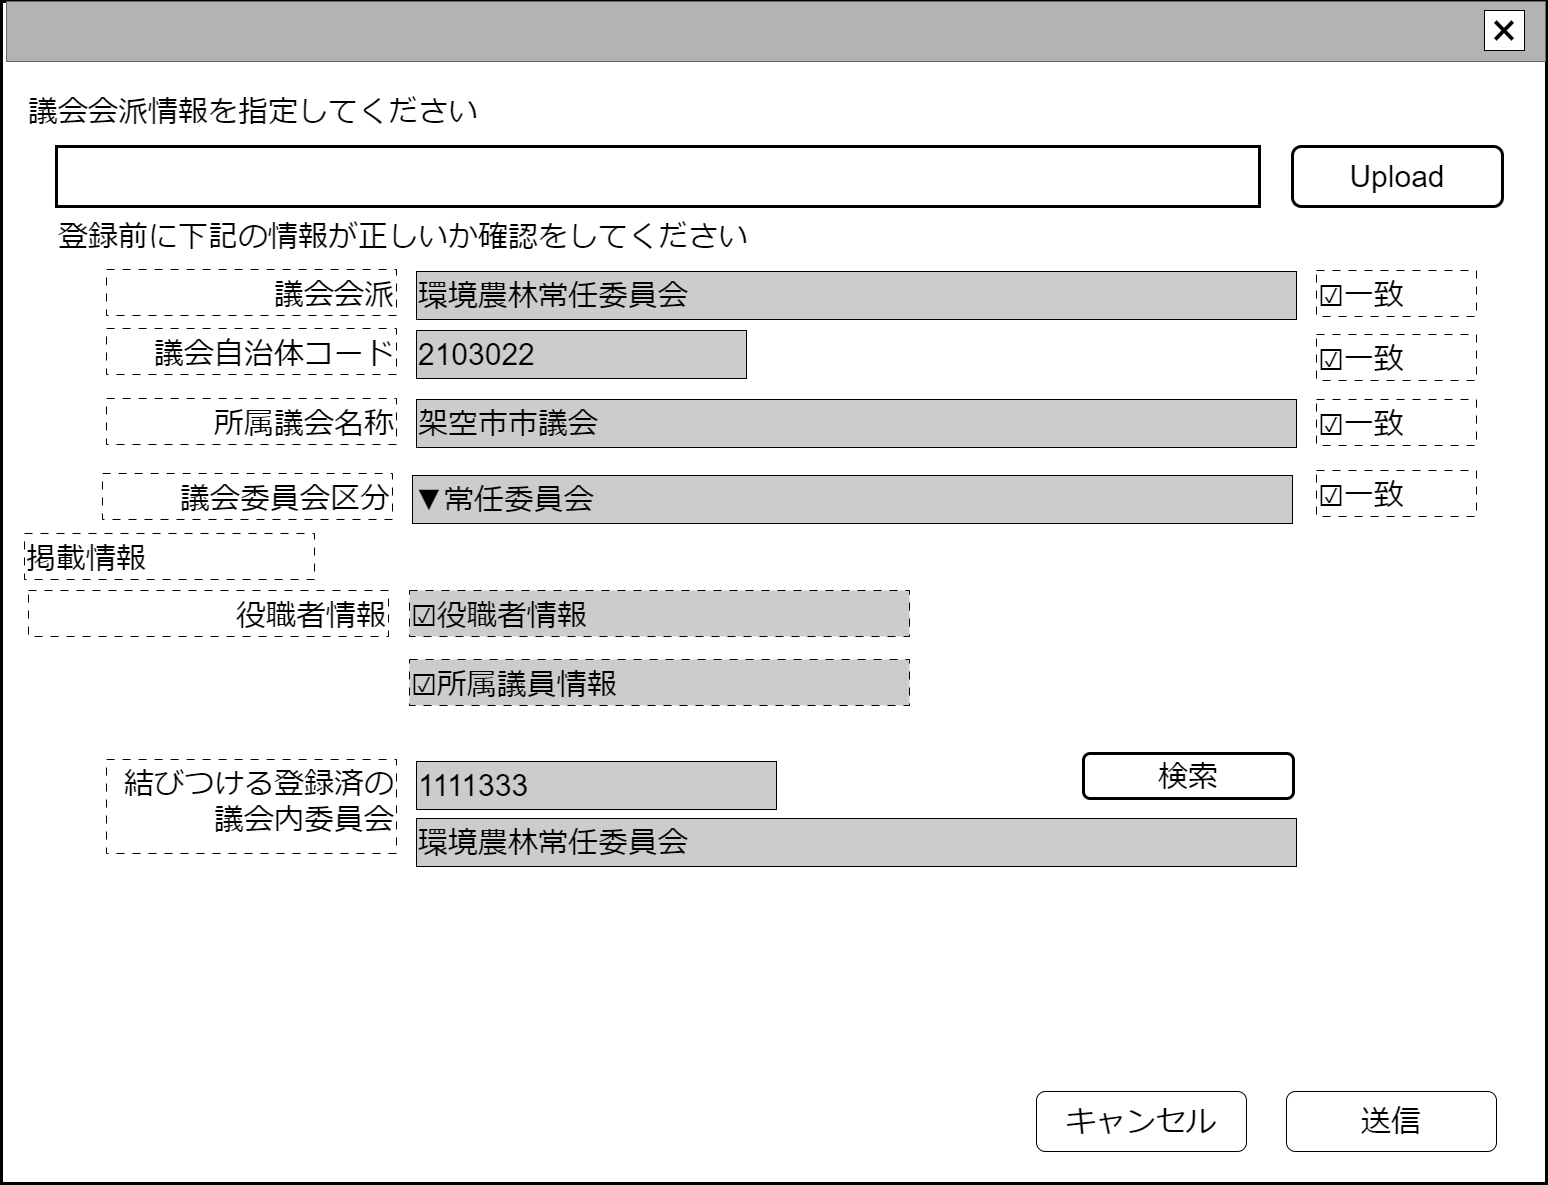

The diagram above was exported from draw.io. Its source (the exported page's mxGraphModel, read from the mxfile embedded in the PNG):
<mxGraphModel dx="2833" dy="1673" grid="1" gridSize="10" guides="1" tooltips="1" connect="1" arrows="1" fold="1" page="1" pageScale="1" pageWidth="1600" pageHeight="1200" math="0" shadow="0">
  <root>
    <mxCell id="0" />
    <mxCell id="cFaB45KztUIKXS-_cTrr-9" value="ウインドウ" style="locked=1;" parent="0" />
    <mxCell id="cFaB45KztUIKXS-_cTrr-10" value="" style="rounded=0;whiteSpace=wrap;html=1;strokeWidth=3;" parent="cFaB45KztUIKXS-_cTrr-9" vertex="1">
      <mxGeometry x="6" y="8" width="1545" height="1182" as="geometry" />
    </mxCell>
    <mxCell id="cFaB45KztUIKXS-_cTrr-11" value="" style="rounded=0;whiteSpace=wrap;html=1;fillColor=#B3B3B3;fontColor=#333333;strokeColor=#666666;" parent="cFaB45KztUIKXS-_cTrr-9" vertex="1">
      <mxGeometry x="11" y="8" width="1539" height="60" as="geometry" />
    </mxCell>
    <mxCell id="cFaB45KztUIKXS-_cTrr-12" value="&lt;font style=&quot;font-size: 48px;&quot;&gt;×&lt;/font&gt;" style="rounded=0;whiteSpace=wrap;html=1;" parent="cFaB45KztUIKXS-_cTrr-9" vertex="1">
      <mxGeometry x="1489" y="17" width="40" height="40" as="geometry" />
    </mxCell>
    <mxCell id="cFaB45KztUIKXS-_cTrr-14" value="名称未設定レイヤ" style="" parent="0" />
    <mxCell id="HvR4dSRWBfD3urc1JDpB-8" value="&lt;font style=&quot;font-size: 30px;&quot;&gt;登録前に下記の情報が正しいか確認をしてください&lt;/font&gt;" style="text;html=1;strokeColor=none;fillColor=none;align=left;verticalAlign=middle;whiteSpace=wrap;rounded=0;" parent="cFaB45KztUIKXS-_cTrr-14" vertex="1">
      <mxGeometry x="61" y="228" width="750" height="30" as="geometry" />
    </mxCell>
    <mxCell id="HvR4dSRWBfD3urc1JDpB-15" value="&lt;span style=&quot;font-size: 30px;&quot;&gt;送信&lt;/span&gt;" style="rounded=1;whiteSpace=wrap;html=1;" parent="cFaB45KztUIKXS-_cTrr-14" vertex="1">
      <mxGeometry x="1291" y="1098" width="210" height="60" as="geometry" />
    </mxCell>
    <mxCell id="HvR4dSRWBfD3urc1JDpB-16" value="&lt;span style=&quot;font-size: 30px;&quot;&gt;キャンセル&lt;/span&gt;" style="rounded=1;whiteSpace=wrap;html=1;" parent="cFaB45KztUIKXS-_cTrr-14" vertex="1">
      <mxGeometry x="1041" y="1098" width="210" height="60" as="geometry" />
    </mxCell>
    <mxCell id="rMlkWfYMhBXUC336Wd6b-3" value="&lt;span style=&quot;font-size: 30px;&quot;&gt;Upload&lt;/span&gt;" style="rounded=1;whiteSpace=wrap;html=1;fillColor=#FFFFFF;strokeWidth=3;" parent="cFaB45KztUIKXS-_cTrr-14" vertex="1">
      <mxGeometry x="1297" y="153" width="210" height="60" as="geometry" />
    </mxCell>
    <mxCell id="rMlkWfYMhBXUC336Wd6b-4" value="&lt;span style=&quot;font-size: 30px;&quot;&gt;議会会派情報を指定してください&lt;/span&gt;" style="text;html=1;strokeColor=none;fillColor=none;align=left;verticalAlign=middle;whiteSpace=wrap;rounded=0;" parent="cFaB45KztUIKXS-_cTrr-14" vertex="1">
      <mxGeometry x="31" y="98" width="600" height="40" as="geometry" />
    </mxCell>
    <mxCell id="rMlkWfYMhBXUC336Wd6b-5" value="" style="rounded=0;whiteSpace=wrap;html=1;strokeWidth=3;" parent="cFaB45KztUIKXS-_cTrr-14" vertex="1">
      <mxGeometry x="61" y="153" width="1203" height="60" as="geometry" />
    </mxCell>
    <mxCell id="rMlkWfYMhBXUC336Wd6b-7" value="&lt;span style=&quot;font-size: 30px;&quot;&gt;議会自治体コード&lt;/span&gt;" style="rounded=0;whiteSpace=wrap;html=1;align=right;dashed=1;dashPattern=8 8;verticalAlign=bottom;" parent="cFaB45KztUIKXS-_cTrr-14" vertex="1">
      <mxGeometry x="111" y="335" width="290" height="46" as="geometry" />
    </mxCell>
    <mxCell id="rMlkWfYMhBXUC336Wd6b-8" value="&lt;span style=&quot;font-size: 30px;&quot;&gt;2103022&lt;/span&gt;" style="rounded=0;whiteSpace=wrap;html=1;align=left;fillColor=#CCCCCC;" parent="cFaB45KztUIKXS-_cTrr-14" vertex="1">
      <mxGeometry x="421" y="337" width="330" height="48" as="geometry" />
    </mxCell>
    <mxCell id="rMlkWfYMhBXUC336Wd6b-9" value="&lt;span style=&quot;font-size: 30px;&quot;&gt;所属議会名称&lt;/span&gt;" style="rounded=0;whiteSpace=wrap;html=1;align=right;dashed=1;dashPattern=8 8;verticalAlign=bottom;" parent="cFaB45KztUIKXS-_cTrr-14" vertex="1">
      <mxGeometry x="111" y="405" width="290" height="46" as="geometry" />
    </mxCell>
    <mxCell id="rMlkWfYMhBXUC336Wd6b-10" value="&lt;span style=&quot;font-size: 30px;&quot;&gt;架空市市議会&lt;/span&gt;" style="rounded=0;whiteSpace=wrap;html=1;align=left;fillColor=#CCCCCC;" parent="cFaB45KztUIKXS-_cTrr-14" vertex="1">
      <mxGeometry x="421" y="406" width="880" height="48" as="geometry" />
    </mxCell>
    <mxCell id="rMlkWfYMhBXUC336Wd6b-15" value="&lt;span style=&quot;font-size: 30px;&quot;&gt;議会委員会区分&lt;/span&gt;" style="rounded=0;whiteSpace=wrap;html=1;align=right;dashed=1;dashPattern=8 8;verticalAlign=bottom;" parent="cFaB45KztUIKXS-_cTrr-14" vertex="1">
      <mxGeometry x="107" y="480" width="290" height="46" as="geometry" />
    </mxCell>
    <mxCell id="rMlkWfYMhBXUC336Wd6b-16" value="&lt;span style=&quot;font-size: 30px;&quot;&gt;▼常任委員会&lt;/span&gt;" style="rounded=0;whiteSpace=wrap;html=1;align=left;fillColor=#CCCCCC;" parent="cFaB45KztUIKXS-_cTrr-14" vertex="1">
      <mxGeometry x="417" y="482" width="880" height="48" as="geometry" />
    </mxCell>
    <mxCell id="rMlkWfYMhBXUC336Wd6b-17" value="&lt;span style=&quot;font-size: 30px;&quot;&gt;役職者情報&lt;/span&gt;" style="rounded=0;whiteSpace=wrap;html=1;align=right;dashed=1;dashPattern=8 8;verticalAlign=bottom;" parent="cFaB45KztUIKXS-_cTrr-14" vertex="1">
      <mxGeometry x="33" y="597" width="360" height="46" as="geometry" />
    </mxCell>
    <mxCell id="rMlkWfYMhBXUC336Wd6b-19" value="&lt;span style=&quot;font-size: 30px;&quot;&gt;☑役職者情報&lt;/span&gt;" style="rounded=0;whiteSpace=wrap;html=1;align=left;dashed=1;dashPattern=8 8;verticalAlign=bottom;fillColor=#CCCCCC;" parent="cFaB45KztUIKXS-_cTrr-14" vertex="1">
      <mxGeometry x="414" y="597" width="500" height="46" as="geometry" />
    </mxCell>
    <mxCell id="rMlkWfYMhBXUC336Wd6b-20" value="&lt;span style=&quot;font-size: 30px;&quot;&gt;議会会派&lt;/span&gt;" style="rounded=0;whiteSpace=wrap;html=1;align=right;dashed=1;dashPattern=8 8;verticalAlign=bottom;" parent="cFaB45KztUIKXS-_cTrr-14" vertex="1">
      <mxGeometry x="111" y="276" width="290" height="46" as="geometry" />
    </mxCell>
    <mxCell id="rMlkWfYMhBXUC336Wd6b-21" value="&lt;span style=&quot;font-size: 30px;&quot;&gt;環境農林常任委員会&lt;/span&gt;" style="rounded=0;whiteSpace=wrap;html=1;align=left;fillColor=#CCCCCC;" parent="cFaB45KztUIKXS-_cTrr-14" vertex="1">
      <mxGeometry x="421" y="278" width="880" height="48" as="geometry" />
    </mxCell>
    <mxCell id="I98U6csfKiKjN-V1iLkN-1" value="&lt;span style=&quot;font-size: 30px;&quot;&gt;☑一致&lt;/span&gt;" style="rounded=0;whiteSpace=wrap;html=1;align=left;dashed=1;dashPattern=8 8;verticalAlign=bottom;" parent="cFaB45KztUIKXS-_cTrr-14" vertex="1">
      <mxGeometry x="1321" y="477" width="160" height="46" as="geometry" />
    </mxCell>
    <mxCell id="I98U6csfKiKjN-V1iLkN-2" value="&lt;span style=&quot;font-size: 30px;&quot;&gt;☑一致&lt;/span&gt;" style="rounded=0;whiteSpace=wrap;html=1;align=left;dashed=1;dashPattern=8 8;verticalAlign=bottom;" parent="cFaB45KztUIKXS-_cTrr-14" vertex="1">
      <mxGeometry x="1321" y="406" width="160" height="46" as="geometry" />
    </mxCell>
    <mxCell id="I98U6csfKiKjN-V1iLkN-3" value="&lt;span style=&quot;font-size: 30px;&quot;&gt;☑一致&lt;/span&gt;" style="rounded=0;whiteSpace=wrap;html=1;align=left;dashed=1;dashPattern=8 8;verticalAlign=bottom;" parent="cFaB45KztUIKXS-_cTrr-14" vertex="1">
      <mxGeometry x="1321" y="277" width="160" height="46" as="geometry" />
    </mxCell>
    <mxCell id="I98U6csfKiKjN-V1iLkN-4" value="&lt;span style=&quot;font-size: 30px;&quot;&gt;結びつける登録済の議会内委員会&lt;/span&gt;" style="rounded=0;whiteSpace=wrap;html=1;align=right;dashed=1;dashPattern=8 8;verticalAlign=top;" parent="cFaB45KztUIKXS-_cTrr-14" vertex="1">
      <mxGeometry x="111" y="766" width="290" height="94" as="geometry" />
    </mxCell>
    <mxCell id="I98U6csfKiKjN-V1iLkN-5" value="&lt;span style=&quot;font-size: 30px;&quot;&gt;環境農林常任委員会&lt;/span&gt;" style="rounded=0;whiteSpace=wrap;html=1;align=left;fillColor=#CCCCCC;" parent="cFaB45KztUIKXS-_cTrr-14" vertex="1">
      <mxGeometry x="421" y="825" width="880" height="48" as="geometry" />
    </mxCell>
    <mxCell id="I98U6csfKiKjN-V1iLkN-6" value="&lt;span style=&quot;font-size: 30px;&quot;&gt;1111333&lt;/span&gt;" style="rounded=0;whiteSpace=wrap;html=1;align=left;fillColor=#CCCCCC;" parent="cFaB45KztUIKXS-_cTrr-14" vertex="1">
      <mxGeometry x="421" y="768" width="360" height="48" as="geometry" />
    </mxCell>
    <mxCell id="R5iGpdARVRINriSJcsZn-0" value="&lt;span style=&quot;font-size: 30px;&quot;&gt;検索&lt;/span&gt;" style="rounded=1;whiteSpace=wrap;html=1;fillColor=#FFFFFF;strokeWidth=3;" parent="cFaB45KztUIKXS-_cTrr-14" vertex="1">
      <mxGeometry x="1088" y="760" width="210" height="45" as="geometry" />
    </mxCell>
    <mxCell id="fmOQKFVFclpgJtZM6pmr-0" value="&lt;span style=&quot;font-size: 30px;&quot;&gt;☑一致&lt;/span&gt;" style="rounded=0;whiteSpace=wrap;html=1;align=left;dashed=1;dashPattern=8 8;verticalAlign=bottom;" vertex="1" parent="cFaB45KztUIKXS-_cTrr-14">
      <mxGeometry x="1321" y="341" width="160" height="46" as="geometry" />
    </mxCell>
    <mxCell id="fmOQKFVFclpgJtZM6pmr-1" value="&lt;span style=&quot;font-size: 30px;&quot;&gt;☑所属議員情報&lt;/span&gt;" style="rounded=0;whiteSpace=wrap;html=1;align=left;dashed=1;dashPattern=8 8;verticalAlign=bottom;fillColor=#CCCCCC;" vertex="1" parent="cFaB45KztUIKXS-_cTrr-14">
      <mxGeometry x="414" y="666" width="500" height="46" as="geometry" />
    </mxCell>
    <mxCell id="fmOQKFVFclpgJtZM6pmr-2" value="&lt;div&gt;&lt;span style=&quot;font-size: 30px;&quot;&gt;&lt;br&gt;&lt;/span&gt;&lt;/div&gt;&lt;span style=&quot;font-size: 30px;&quot;&gt;掲載情報&lt;/span&gt;" style="rounded=0;whiteSpace=wrap;html=1;align=left;dashed=1;dashPattern=8 8;verticalAlign=bottom;" vertex="1" parent="cFaB45KztUIKXS-_cTrr-14">
      <mxGeometry x="29" y="540" width="290" height="46" as="geometry" />
    </mxCell>
  </root>
</mxGraphModel>